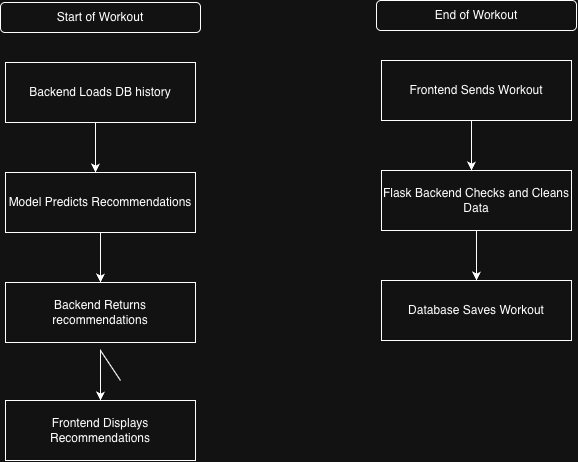

The diagram above was exported from draw.io. Its source (the exported page's mxGraphModel, read from the mxfile embedded in the PNG):
<mxGraphModel dx="1211" dy="1788" grid="1" gridSize="10" guides="1" tooltips="1" connect="1" arrows="1" fold="1" page="1" pageScale="1" pageWidth="850" pageHeight="1100" math="0" shadow="0">
  <root>
    <mxCell id="0" />
    <mxCell id="1" parent="0" />
    <mxCell id="OVDDBG6C50N8BRxtSpEN-1" parent="1" style="rounded=0;whiteSpace=wrap;html=1;" value="Frontend Sends Workout" vertex="1">
      <mxGeometry height="60" width="190" x="481" y="30" as="geometry" />
    </mxCell>
    <mxCell id="OVDDBG6C50N8BRxtSpEN-3" edge="1" parent="1" style="endArrow=classic;html=1;rounded=0;defaultLabelBackgroundColor=page;" value="">
      <mxGeometry height="50" relative="1" width="50" as="geometry">
        <Array as="points">
          <mxPoint x="571" y="90" />
        </Array>
        <mxPoint x="571" y="90" as="sourcePoint" />
        <mxPoint x="571" y="140" as="targetPoint" />
      </mxGeometry>
    </mxCell>
    <mxCell id="OVDDBG6C50N8BRxtSpEN-5" parent="1" style="rounded=0;whiteSpace=wrap;html=1;" value="Flask Backend Checks and Cleans Data" vertex="1">
      <mxGeometry height="60" width="190" x="481" y="140" as="geometry" />
    </mxCell>
    <mxCell id="OVDDBG6C50N8BRxtSpEN-9" edge="1" parent="1" source="OVDDBG6C50N8BRxtSpEN-5" style="endArrow=classic;html=1;rounded=0;defaultLabelBackgroundColor=page;" value="">
      <mxGeometry height="50" relative="1" width="50" as="geometry">
        <mxPoint x="531" y="380" as="sourcePoint" />
        <mxPoint x="576" y="250" as="targetPoint" />
      </mxGeometry>
    </mxCell>
    <mxCell id="OVDDBG6C50N8BRxtSpEN-11" parent="1" style="rounded=0;whiteSpace=wrap;html=1;" value="Database Saves Workout" vertex="1">
      <mxGeometry height="60" width="190" x="481" y="250" as="geometry" />
    </mxCell>
    <mxCell id="OVDDBG6C50N8BRxtSpEN-13" parent="1" style="rounded=1;whiteSpace=wrap;html=1;roundedPerimeter=1;" value="End of Workout" vertex="1">
      <mxGeometry height="30" width="200" x="476" y="-30" as="geometry" />
    </mxCell>
    <mxCell id="OVDDBG6C50N8BRxtSpEN-14" parent="1" style="rounded=0;whiteSpace=wrap;html=1;" value="Backend Loads DB history" vertex="1">
      <mxGeometry height="60" width="190" x="105" y="32" as="geometry" />
    </mxCell>
    <mxCell id="OVDDBG6C50N8BRxtSpEN-15" edge="1" parent="1" style="endArrow=classic;html=1;rounded=0;defaultLabelBackgroundColor=page;" value="">
      <mxGeometry height="50" relative="1" width="50" as="geometry">
        <Array as="points">
          <mxPoint x="195" y="92" />
        </Array>
        <mxPoint x="195" y="92" as="sourcePoint" />
        <mxPoint x="195" y="142" as="targetPoint" />
      </mxGeometry>
    </mxCell>
    <mxCell id="OVDDBG6C50N8BRxtSpEN-16" parent="1" style="rounded=0;whiteSpace=wrap;html=1;" value="Model Predicts Recommendations" vertex="1">
      <mxGeometry height="60" width="190" x="105" y="142" as="geometry" />
    </mxCell>
    <mxCell id="OVDDBG6C50N8BRxtSpEN-17" edge="1" parent="1" source="OVDDBG6C50N8BRxtSpEN-16" style="endArrow=classic;html=1;rounded=0;defaultLabelBackgroundColor=page;" value="">
      <mxGeometry height="50" relative="1" width="50" as="geometry">
        <mxPoint x="155" y="382" as="sourcePoint" />
        <mxPoint x="200" y="252" as="targetPoint" />
      </mxGeometry>
    </mxCell>
    <mxCell id="OVDDBG6C50N8BRxtSpEN-18" parent="1" style="rounded=0;whiteSpace=wrap;html=1;" value="Backend Returns recommendations" vertex="1">
      <mxGeometry height="60" width="190" x="105" y="252" as="geometry" />
    </mxCell>
    <mxCell id="OVDDBG6C50N8BRxtSpEN-19" parent="1" style="rounded=1;whiteSpace=wrap;html=1;roundedPerimeter=1;" value="Start of Workout" vertex="1">
      <mxGeometry height="30" width="200" x="100" y="-28" as="geometry" />
    </mxCell>
    <mxCell id="OVDDBG6C50N8BRxtSpEN-22" edge="1" parent="1" style="endArrow=classic;html=1;rounded=0;defaultLabelBackgroundColor=page;" value="">
      <mxGeometry height="50" relative="1" width="50" as="geometry">
        <Array as="points">
          <mxPoint x="200" y="320" />
        </Array>
        <mxPoint x="220" y="350" as="sourcePoint" />
        <mxPoint x="200" y="370" as="targetPoint" />
      </mxGeometry>
    </mxCell>
    <mxCell id="OVDDBG6C50N8BRxtSpEN-23" parent="1" style="rounded=0;whiteSpace=wrap;html=1;" value="Frontend Displays Recommendations" vertex="1">
      <mxGeometry height="60" width="190" x="105" y="370" as="geometry" />
    </mxCell>
  </root>
</mxGraphModel>